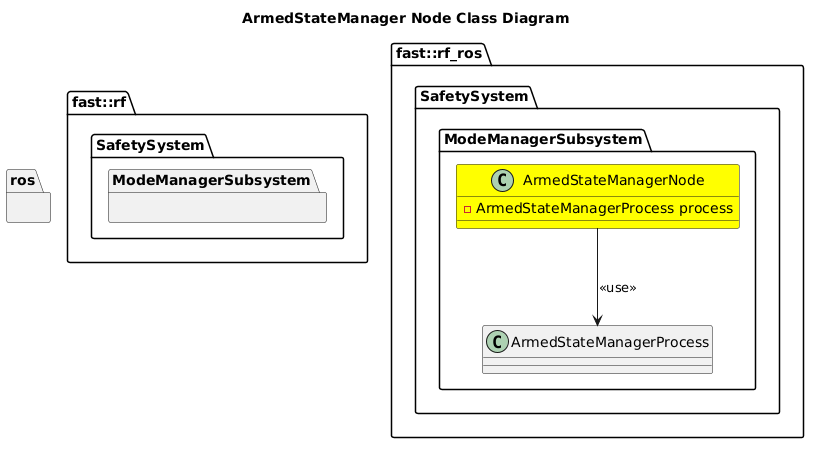

The diagram above was rendered by PlantUML. Its source (embedded in the PNG):
@startuml
title ArmedStateManager Node Class Diagram

namespace ros {
}
namespace fast::rf {
    namespace SafetySystem {
        namespace ModeManagerSubsystem {
        }
    }
}
namespace fast::rf_ros {
   namespace SafetySystem {
        namespace ModeManagerSubsystem {
            class ArmedStateManagerNode #Yellow {
                -ArmedStateManagerProcess process
            }
            ArmedStateManagerNode --> ArmedStateManagerProcess: <<use>>
        }
    }
}
@enduml